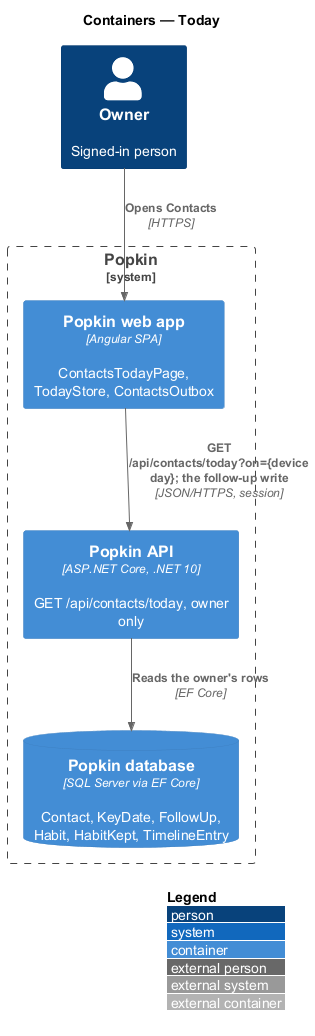

The diagram above was rendered by PlantUML. Its source (embedded in the PNG):
@startuml
!include <C4/C4_Container>
LAYOUT_WITH_LEGEND()
title Containers — Today

Person(owner, "Owner", "Signed-in person")
System_Boundary(popkin, "Popkin") {
  Container(web, "Popkin web app", "Angular SPA", "ContactsTodayPage, TodayStore, ContactsOutbox")
  Container(api, "Popkin API", "ASP.NET Core, .NET 10", "GET /api/contacts/today, owner only")
  ContainerDb(db, "Popkin database", "SQL Server via EF Core", "Contact, KeyDate, FollowUp, Habit, HabitKept, TimelineEntry")
}
Rel(owner, web, "Opens Contacts", "HTTPS")
Rel(web, api, "GET /api/contacts/today?on={device day}; the follow-up write", "JSON/HTTPS, session")
Rel(api, db, "Reads the owner's rows", "EF Core")
@enduml